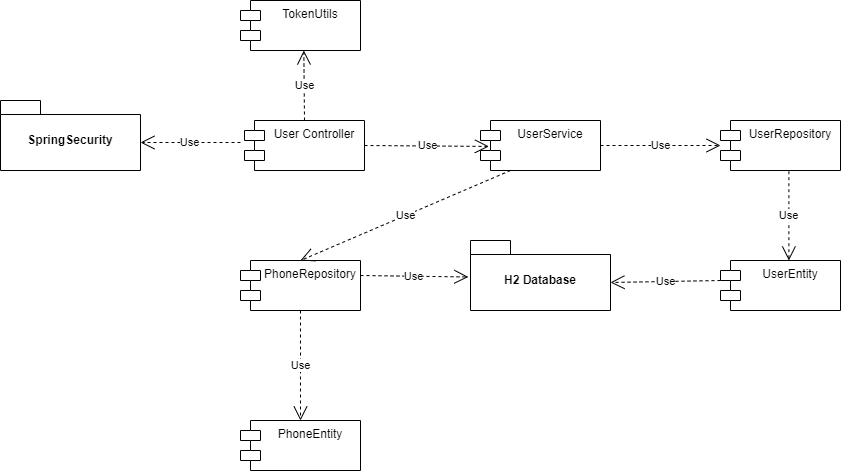

The diagram above was exported from draw.io. Its source (the exported page's mxGraphModel, read from the mxfile embedded in the PNG):
<mxGraphModel dx="1056" dy="1477" grid="1" gridSize="10" guides="1" tooltips="1" connect="1" arrows="1" fold="1" page="1" pageScale="1" pageWidth="827" pageHeight="1169" background="none" math="0" shadow="0">
  <root>
    <mxCell id="0" />
    <mxCell id="1" parent="0" />
    <mxCell id="oZfq6syVLbSLxPNOR2UI-1" value="User Controller" style="shape=module;align=left;spacingLeft=20;align=center;verticalAlign=top;whiteSpace=wrap;html=1;" vertex="1" parent="1">
      <mxGeometry x="294" y="180" width="120" height="50" as="geometry" />
    </mxCell>
    <mxCell id="oZfq6syVLbSLxPNOR2UI-2" value="UserService" style="shape=module;align=left;spacingLeft=20;align=center;verticalAlign=top;whiteSpace=wrap;html=1;" vertex="1" parent="1">
      <mxGeometry x="530" y="180" width="120" height="50" as="geometry" />
    </mxCell>
    <mxCell id="oZfq6syVLbSLxPNOR2UI-3" value="UserRepository" style="shape=module;align=left;spacingLeft=20;align=center;verticalAlign=top;whiteSpace=wrap;html=1;" vertex="1" parent="1">
      <mxGeometry x="770" y="180" width="120" height="50" as="geometry" />
    </mxCell>
    <mxCell id="oZfq6syVLbSLxPNOR2UI-4" value="UserEntity" style="shape=module;align=left;spacingLeft=20;align=center;verticalAlign=top;whiteSpace=wrap;html=1;" vertex="1" parent="1">
      <mxGeometry x="770" y="320" width="120" height="50" as="geometry" />
    </mxCell>
    <mxCell id="oZfq6syVLbSLxPNOR2UI-5" value="PhoneRepository" style="shape=module;align=left;spacingLeft=20;align=center;verticalAlign=top;whiteSpace=wrap;html=1;" vertex="1" parent="1">
      <mxGeometry x="290" y="320" width="120" height="50" as="geometry" />
    </mxCell>
    <mxCell id="oZfq6syVLbSLxPNOR2UI-8" value="PhoneEntity" style="shape=module;align=left;spacingLeft=20;align=center;verticalAlign=top;whiteSpace=wrap;html=1;" vertex="1" parent="1">
      <mxGeometry x="290" y="480" width="120" height="50" as="geometry" />
    </mxCell>
    <mxCell id="oZfq6syVLbSLxPNOR2UI-9" value="TokenUtils" style="shape=module;align=left;spacingLeft=20;align=center;verticalAlign=top;whiteSpace=wrap;html=1;" vertex="1" parent="1">
      <mxGeometry x="290" y="60" width="120" height="50" as="geometry" />
    </mxCell>
    <mxCell id="oZfq6syVLbSLxPNOR2UI-13" value="Use" style="endArrow=open;endSize=12;dashed=1;html=1;rounded=0;exitX=0.5;exitY=0;exitDx=0;exitDy=0;" edge="1" parent="1" source="oZfq6syVLbSLxPNOR2UI-1">
      <mxGeometry width="160" relative="1" as="geometry">
        <mxPoint x="353.49000000000007" y="205" as="sourcePoint" />
        <mxPoint x="353.33" y="110" as="targetPoint" />
      </mxGeometry>
    </mxCell>
    <mxCell id="oZfq6syVLbSLxPNOR2UI-14" value="Use" style="endArrow=open;endSize=12;dashed=1;html=1;rounded=0;exitX=1;exitY=0.5;exitDx=0;exitDy=0;entryX=0.07;entryY=0.519;entryDx=0;entryDy=0;entryPerimeter=0;" edge="1" parent="1" source="oZfq6syVLbSLxPNOR2UI-1" target="oZfq6syVLbSLxPNOR2UI-2">
      <mxGeometry width="160" relative="1" as="geometry">
        <mxPoint x="312" y="215" as="sourcePoint" />
        <mxPoint x="230" y="215" as="targetPoint" />
      </mxGeometry>
    </mxCell>
    <mxCell id="oZfq6syVLbSLxPNOR2UI-15" value="Use" style="endArrow=open;endSize=12;dashed=1;html=1;rounded=0;exitX=0.25;exitY=1;exitDx=0;exitDy=0;entryX=0.5;entryY=0;entryDx=0;entryDy=0;" edge="1" parent="1" source="oZfq6syVLbSLxPNOR2UI-2" target="oZfq6syVLbSLxPNOR2UI-5">
      <mxGeometry width="160" relative="1" as="geometry">
        <mxPoint x="322" y="225" as="sourcePoint" />
        <mxPoint x="240" y="225" as="targetPoint" />
      </mxGeometry>
    </mxCell>
    <mxCell id="oZfq6syVLbSLxPNOR2UI-16" value="Use" style="endArrow=open;endSize=12;dashed=1;html=1;rounded=0;exitX=1;exitY=0.5;exitDx=0;exitDy=0;" edge="1" parent="1" source="oZfq6syVLbSLxPNOR2UI-2">
      <mxGeometry width="160" relative="1" as="geometry">
        <mxPoint x="570" y="240" as="sourcePoint" />
        <mxPoint x="770" y="205" as="targetPoint" />
      </mxGeometry>
    </mxCell>
    <mxCell id="oZfq6syVLbSLxPNOR2UI-17" value="Use" style="endArrow=open;endSize=12;dashed=1;html=1;rounded=0;exitX=0.5;exitY=1;exitDx=0;exitDy=0;entryX=0.5;entryY=0;entryDx=0;entryDy=0;" edge="1" parent="1" source="oZfq6syVLbSLxPNOR2UI-5" target="oZfq6syVLbSLxPNOR2UI-8">
      <mxGeometry width="160" relative="1" as="geometry">
        <mxPoint x="570" y="240" as="sourcePoint" />
        <mxPoint x="420" y="355" as="targetPoint" />
      </mxGeometry>
    </mxCell>
    <mxCell id="oZfq6syVLbSLxPNOR2UI-18" value="Use" style="endArrow=open;endSize=12;dashed=1;html=1;rounded=0;exitX=0.57;exitY=1.014;exitDx=0;exitDy=0;entryX=0.57;entryY=0;entryDx=0;entryDy=0;exitPerimeter=0;entryPerimeter=0;" edge="1" parent="1" source="oZfq6syVLbSLxPNOR2UI-3" target="oZfq6syVLbSLxPNOR2UI-4">
      <mxGeometry width="160" relative="1" as="geometry">
        <mxPoint x="360" y="380" as="sourcePoint" />
        <mxPoint x="360" y="490" as="targetPoint" />
      </mxGeometry>
    </mxCell>
    <mxCell id="oZfq6syVLbSLxPNOR2UI-19" value="Use" style="endArrow=open;endSize=12;dashed=1;html=1;rounded=0;entryX=-0.015;entryY=0.521;entryDx=0;entryDy=0;entryPerimeter=0;" edge="1" parent="1" target="oZfq6syVLbSLxPNOR2UI-25">
      <mxGeometry width="160" relative="1" as="geometry">
        <mxPoint x="410" y="335" as="sourcePoint" />
        <mxPoint x="530" y="335" as="targetPoint" />
      </mxGeometry>
    </mxCell>
    <mxCell id="oZfq6syVLbSLxPNOR2UI-20" value="Use" style="endArrow=open;endSize=12;dashed=1;html=1;rounded=0;exitX=0;exitY=0.4;exitDx=0;exitDy=0;entryX=0;entryY=0;entryDx=140;entryDy=42;exitPerimeter=0;entryPerimeter=0;" edge="1" parent="1" source="oZfq6syVLbSLxPNOR2UI-4" target="oZfq6syVLbSLxPNOR2UI-25">
      <mxGeometry width="160" relative="1" as="geometry">
        <mxPoint x="600" y="230" as="sourcePoint" />
        <mxPoint x="654.2" y="338.54999999999995" as="targetPoint" />
      </mxGeometry>
    </mxCell>
    <mxCell id="oZfq6syVLbSLxPNOR2UI-22" value="SpringSecurity" style="shape=folder;fontStyle=1;spacingTop=10;tabWidth=40;tabHeight=14;tabPosition=left;html=1;whiteSpace=wrap;" vertex="1" parent="1">
      <mxGeometry x="50" y="160" width="140" height="70" as="geometry" />
    </mxCell>
    <mxCell id="oZfq6syVLbSLxPNOR2UI-24" value="Use" style="endArrow=open;endSize=12;dashed=1;html=1;rounded=0;entryX=0;entryY=0;entryDx=140;entryDy=42;entryPerimeter=0;" edge="1" parent="1" target="oZfq6syVLbSLxPNOR2UI-22">
      <mxGeometry width="160" relative="1" as="geometry">
        <mxPoint x="290" y="202" as="sourcePoint" />
        <mxPoint x="470" y="280" as="targetPoint" />
      </mxGeometry>
    </mxCell>
    <mxCell id="oZfq6syVLbSLxPNOR2UI-25" value="H2 Database" style="shape=folder;fontStyle=1;spacingTop=10;tabWidth=40;tabHeight=14;tabPosition=left;html=1;whiteSpace=wrap;" vertex="1" parent="1">
      <mxGeometry x="520" y="300" width="140" height="70" as="geometry" />
    </mxCell>
  </root>
</mxGraphModel>